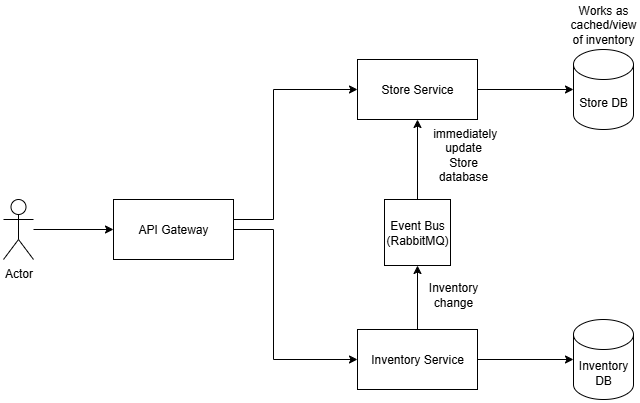

The diagram above was exported from draw.io. Its source (the exported page's mxGraphModel, read from the mxfile embedded in the PNG):
<mxGraphModel dx="1426" dy="777" grid="1" gridSize="10" guides="1" tooltips="1" connect="1" arrows="1" fold="1" page="1" pageScale="1" pageWidth="827" pageHeight="1169" math="0" shadow="0">
  <root>
    <mxCell id="0" />
    <mxCell id="1" parent="0" />
    <mxCell id="Fydzhkx6eInh8AIPcYOz-3" style="edgeStyle=orthogonalEdgeStyle;rounded=0;orthogonalLoop=1;jettySize=auto;html=1;" edge="1" parent="1" source="Fydzhkx6eInh8AIPcYOz-1" target="Fydzhkx6eInh8AIPcYOz-2">
      <mxGeometry relative="1" as="geometry" />
    </mxCell>
    <mxCell id="Fydzhkx6eInh8AIPcYOz-1" value="Actor" style="shape=umlActor;verticalLabelPosition=bottom;verticalAlign=top;html=1;outlineConnect=0;" vertex="1" parent="1">
      <mxGeometry x="60" y="220" width="30" height="60" as="geometry" />
    </mxCell>
    <mxCell id="Fydzhkx6eInh8AIPcYOz-5" style="edgeStyle=orthogonalEdgeStyle;rounded=0;orthogonalLoop=1;jettySize=auto;html=1;entryX=0;entryY=0.5;entryDx=0;entryDy=0;exitX=1;exitY=0.5;exitDx=0;exitDy=0;exitPerimeter=0;" edge="1" parent="1" source="Fydzhkx6eInh8AIPcYOz-2" target="Fydzhkx6eInh8AIPcYOz-4">
      <mxGeometry relative="1" as="geometry">
        <mxPoint x="300" y="250" as="sourcePoint" />
        <mxPoint x="434" y="340" as="targetPoint" />
        <Array as="points">
          <mxPoint x="330" y="250" />
          <mxPoint x="330" y="380" />
        </Array>
      </mxGeometry>
    </mxCell>
    <mxCell id="Fydzhkx6eInh8AIPcYOz-7" style="edgeStyle=orthogonalEdgeStyle;rounded=0;orthogonalLoop=1;jettySize=auto;html=1;" edge="1" parent="1" source="Fydzhkx6eInh8AIPcYOz-2" target="Fydzhkx6eInh8AIPcYOz-6">
      <mxGeometry relative="1" as="geometry">
        <Array as="points">
          <mxPoint x="330" y="240" />
          <mxPoint x="330" y="110" />
        </Array>
      </mxGeometry>
    </mxCell>
    <mxCell id="Fydzhkx6eInh8AIPcYOz-2" value="API Gateway" style="rounded=0;whiteSpace=wrap;html=1;" vertex="1" parent="1">
      <mxGeometry x="170" y="220" width="120" height="60" as="geometry" />
    </mxCell>
    <mxCell id="Fydzhkx6eInh8AIPcYOz-10" style="edgeStyle=orthogonalEdgeStyle;rounded=0;orthogonalLoop=1;jettySize=auto;html=1;entryX=0.5;entryY=1;entryDx=0;entryDy=0;" edge="1" parent="1" source="Fydzhkx6eInh8AIPcYOz-4" target="Fydzhkx6eInh8AIPcYOz-9">
      <mxGeometry relative="1" as="geometry" />
    </mxCell>
    <mxCell id="Fydzhkx6eInh8AIPcYOz-16" style="edgeStyle=orthogonalEdgeStyle;rounded=0;orthogonalLoop=1;jettySize=auto;html=1;" edge="1" parent="1" source="Fydzhkx6eInh8AIPcYOz-4" target="Fydzhkx6eInh8AIPcYOz-15">
      <mxGeometry relative="1" as="geometry" />
    </mxCell>
    <mxCell id="Fydzhkx6eInh8AIPcYOz-4" value="Inventory Service" style="whiteSpace=wrap;html=1;" vertex="1" parent="1">
      <mxGeometry x="414" y="350" width="120" height="60" as="geometry" />
    </mxCell>
    <mxCell id="Fydzhkx6eInh8AIPcYOz-17" style="edgeStyle=orthogonalEdgeStyle;rounded=0;orthogonalLoop=1;jettySize=auto;html=1;" edge="1" parent="1" source="Fydzhkx6eInh8AIPcYOz-6" target="Fydzhkx6eInh8AIPcYOz-14">
      <mxGeometry relative="1" as="geometry" />
    </mxCell>
    <mxCell id="Fydzhkx6eInh8AIPcYOz-6" value="Store Service" style="whiteSpace=wrap;html=1;" vertex="1" parent="1">
      <mxGeometry x="414" y="80" width="120" height="60" as="geometry" />
    </mxCell>
    <mxCell id="Fydzhkx6eInh8AIPcYOz-11" style="edgeStyle=orthogonalEdgeStyle;rounded=0;orthogonalLoop=1;jettySize=auto;html=1;" edge="1" parent="1" source="Fydzhkx6eInh8AIPcYOz-9" target="Fydzhkx6eInh8AIPcYOz-6">
      <mxGeometry relative="1" as="geometry" />
    </mxCell>
    <mxCell id="Fydzhkx6eInh8AIPcYOz-9" value="Event Bus&lt;br&gt;(RabbitMQ)" style="whiteSpace=wrap;html=1;aspect=fixed;" vertex="1" parent="1">
      <mxGeometry x="441" y="220" width="66" height="66" as="geometry" />
    </mxCell>
    <mxCell id="Fydzhkx6eInh8AIPcYOz-12" value="Inventory change" style="text;html=1;align=center;verticalAlign=middle;whiteSpace=wrap;rounded=0;" vertex="1" parent="1">
      <mxGeometry x="480" y="300" width="60" height="30" as="geometry" />
    </mxCell>
    <mxCell id="Fydzhkx6eInh8AIPcYOz-13" value="&amp;nbsp;immediately update Store database" style="text;html=1;align=center;verticalAlign=middle;whiteSpace=wrap;rounded=0;" vertex="1" parent="1">
      <mxGeometry x="490" y="160" width="60" height="30" as="geometry" />
    </mxCell>
    <mxCell id="Fydzhkx6eInh8AIPcYOz-14" value="Store DB" style="shape=cylinder3;whiteSpace=wrap;html=1;boundedLbl=1;backgroundOutline=1;size=15;" vertex="1" parent="1">
      <mxGeometry x="630" y="70" width="60" height="80" as="geometry" />
    </mxCell>
    <mxCell id="Fydzhkx6eInh8AIPcYOz-15" value="Inventory DB" style="shape=cylinder3;whiteSpace=wrap;html=1;boundedLbl=1;backgroundOutline=1;size=15;" vertex="1" parent="1">
      <mxGeometry x="630" y="340" width="60" height="80" as="geometry" />
    </mxCell>
    <mxCell id="Fydzhkx6eInh8AIPcYOz-19" value="Works as cached/view of inventory" style="text;html=1;align=center;verticalAlign=middle;whiteSpace=wrap;rounded=0;" vertex="1" parent="1">
      <mxGeometry x="630" y="30" width="60" height="30" as="geometry" />
    </mxCell>
  </root>
</mxGraphModel>